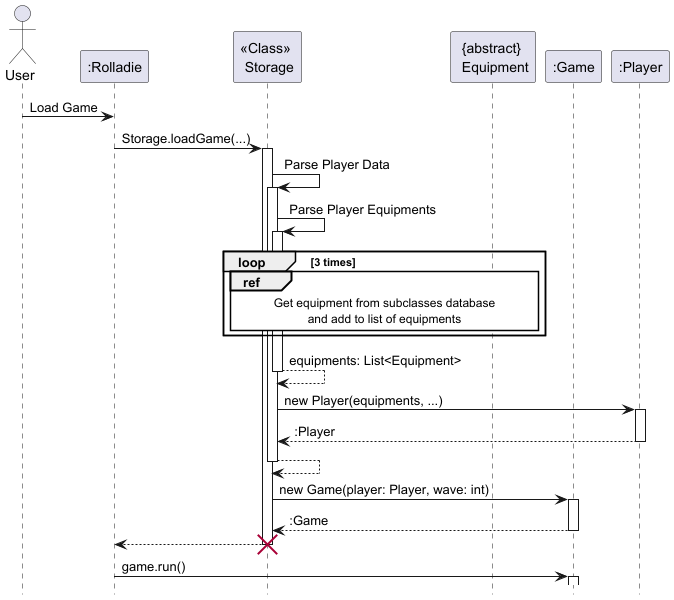

The diagram above was rendered by PlantUML. Its source (embedded in the PNG):
@startuml
hide footbox
skinparam sequenceReferenceBackgroundColor #FFFFFF
actor User

participant ":Rolladie" as Rolladie
participant "<<Class>> \n Storage" as Storage
participant "{abstract} \n Equipment" as Equipment
participant ":Game" as Game
participant ":Player" as Player

User -> Rolladie: Load Game
Rolladie -> Storage: Storage.loadGame(...)
activate Storage

Storage -> Storage: Parse Player Data
activate Storage
    Storage -> Storage: Parse Player Equipments
    activate Storage
        loop 3 times
            ref over Storage, Equipment
                Get equipment from subclasses database
                and add to list of equipments
            end ref
        end loop
        Storage --> Storage: equipments: List<Equipment>
    deactivate Storage
    Storage -> Player: new Player(equipments, ...)
    activate Player
    Player --> Storage: :Player
    deactivate Player
    Storage --> Storage:
deactivate Storage

Storage -> Game: new Game(player: Player, wave: int)
activate Game
Game --> Storage: :Game
deactivate Game
Storage --> Rolladie:
destroy Storage
Rolladie -> Game: game.run()
activate Game
@enduml